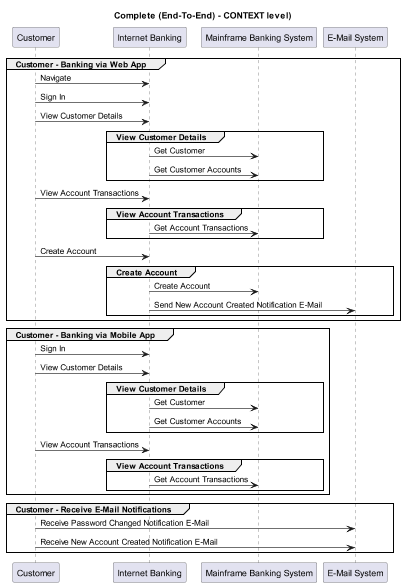

The diagram above was rendered by PlantUML. Its source (embedded in the PNG):
@startuml
!pragma layout smetana
skinparam dpi 60

title Complete (End-To-End) - CONTEXT level)

participant "Customer" as BigBankPlc.Actors.Customer
participant "Internet Banking" as BigBankPlc.SoftwareSystems.InternetBanking
participant "Mainframe Banking System" as BigBankPlc.SoftwareSystems.MainframeBankingSystem
participant "E-Mail System" as BigBankPlc.SoftwareSystems.EMailSystem

group Customer - Banking via Web App
BigBankPlc.Actors.Customer -> BigBankPlc.SoftwareSystems.InternetBanking : Navigate
BigBankPlc.Actors.Customer -> BigBankPlc.SoftwareSystems.InternetBanking : Sign In
BigBankPlc.Actors.Customer -> BigBankPlc.SoftwareSystems.InternetBanking : View Customer Details
group View Customer Details
BigBankPlc.SoftwareSystems.InternetBanking -> BigBankPlc.SoftwareSystems.MainframeBankingSystem : Get Customer
BigBankPlc.SoftwareSystems.InternetBanking -> BigBankPlc.SoftwareSystems.MainframeBankingSystem : Get Customer Accounts
end
BigBankPlc.Actors.Customer -> BigBankPlc.SoftwareSystems.InternetBanking : View Account Transactions
group View Account Transactions
BigBankPlc.SoftwareSystems.InternetBanking -> BigBankPlc.SoftwareSystems.MainframeBankingSystem : Get Account Transactions
end
BigBankPlc.Actors.Customer -> BigBankPlc.SoftwareSystems.InternetBanking : Create Account
group Create Account
BigBankPlc.SoftwareSystems.InternetBanking -> BigBankPlc.SoftwareSystems.MainframeBankingSystem : Create Account
BigBankPlc.SoftwareSystems.InternetBanking -> BigBankPlc.SoftwareSystems.EMailSystem : Send New Account Created Notification E-Mail
end
end
group Customer - Banking via Mobile App
BigBankPlc.Actors.Customer -> BigBankPlc.SoftwareSystems.InternetBanking : Sign In
BigBankPlc.Actors.Customer -> BigBankPlc.SoftwareSystems.InternetBanking : View Customer Details
group View Customer Details
BigBankPlc.SoftwareSystems.InternetBanking -> BigBankPlc.SoftwareSystems.MainframeBankingSystem : Get Customer
BigBankPlc.SoftwareSystems.InternetBanking -> BigBankPlc.SoftwareSystems.MainframeBankingSystem : Get Customer Accounts
end
BigBankPlc.Actors.Customer -> BigBankPlc.SoftwareSystems.InternetBanking : View Account Transactions
group View Account Transactions
BigBankPlc.SoftwareSystems.InternetBanking -> BigBankPlc.SoftwareSystems.MainframeBankingSystem : Get Account Transactions
end
end
group Customer - Receive E-Mail Notifications
BigBankPlc.Actors.Customer -> BigBankPlc.SoftwareSystems.EMailSystem : Receive Password Changed Notification E-Mail
BigBankPlc.Actors.Customer -> BigBankPlc.SoftwareSystems.EMailSystem : Receive New Account Created Notification E-Mail
end


@enduml